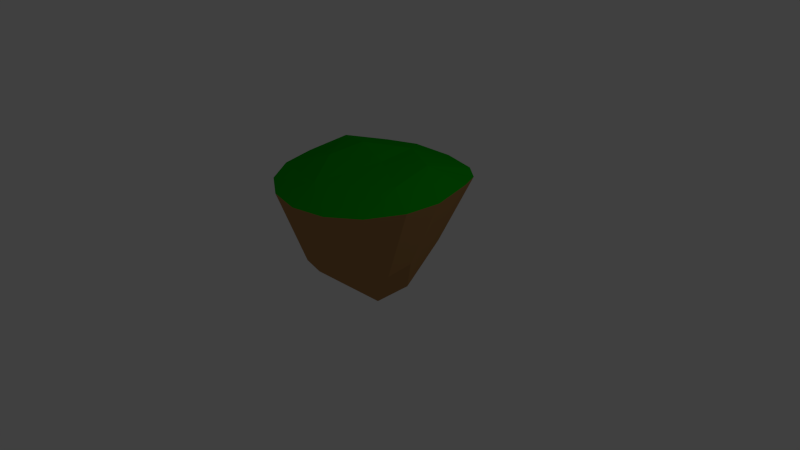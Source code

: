 # Source: Island_01.blend  (saved by Blender 2.76.0; exported with 4.5.12 LTS)
import bpy
from mathutils import Matrix  # noqa: F401  (used for matrix-valued properties, if any)

bpy.ops.wm.read_factory_settings(use_empty=True)
scene = bpy.context.scene
scene.name = 'Scene'

# ---- collections
col_collection_1 = bpy.data.collections.new('Collection 1'); scene.collection.children.link(col_collection_1)

# ---- materials (node trees are filled in below, after node groups)
mat_brown = bpy.data.materials.new('Brown')
mat_brown.alpha_threshold = 0.0
mat_brown.use_transparent_shadow = False
mat_brown.diffuse_color = (0.4385, 0.2321, 0.08563, 1.0)
mat_brown.roughness = 0.5
mat_green = bpy.data.materials.new('Green')
mat_green.alpha_threshold = 0.0
mat_green.use_transparent_shadow = False
mat_green.diffuse_color = (0.002188, 0.2957, 0.00307, 1.0)
mat_green.roughness = 0.5

# ---- material node trees

# ---- world
world_world = bpy.data.worlds.new('World'); scene.world = world_world
world_world.color = (0.05088, 0.05088, 0.05088)
world_world.use_sun_shadow = False
world_world.sun_shadow_jitter_overblur = 0.0
world_world.cycles.sampling_method = 'MANUAL'
world_world.cycles.sample_map_resolution = 256

# ---- cameras
cam_camera = bpy.data.cameras.new('Camera')
cam_camera.clip_end = 100.0
cam_camera.lens = 35.0
cam_camera.sensor_width = 32.0
cam_camera.sensor_height = 18.0
cam_camera.ortho_scale = 7.314
cam_camera.dof.focus_distance = 0.0
cam_camera.dof.aperture_fstop = 128.0

# ---- lights
light_lamp = bpy.data.lights.new('Lamp', 'POINT')
light_lamp.transmission_factor = 0.0
light_lamp.cutoff_distance = 30.0
light_lamp.energy = 100.0
light_lamp.shadow_buffer_clip_start = 1.001
light_lamp.shadow_soft_size = 0.1
light_lamp.shadow_maximum_resolution = 0.006
light_lamp.use_absolute_resolution = True
light_lamp.cycles.use_multiple_importance_sampling = False

# ---- meshes
me_cone = bpy.data.meshes.new('Cone')
me_cone.from_pydata([(1.915e-05, 0.003914, -1.002), (0.0, 1.05, -0.9651), (0.3827, 0.974, -0.9691), (0.7071, 0.7575, -0.9803), (0.9239, 0.4335, -0.9971), (1.0, 0.04345, -1.014), (0.9303, -0.4058, -1.032), (0.7166, -0.7974, -0.9926), (0.04579, -0.009248, 0.4884), (0.3869, -1.016, -0.9658), (0.002108, -1.08, -0.9585), (-0.3777, -0.9975, -0.992), (-0.6948, -0.7809, -1.037), (-0.9088, -0.432, -1.09), (-0.9953, -0.008237, -1.035), (-0.9239, 0.4123, -0.9986), (-0.7071, 0.7575, -0.9803), (-0.3827, 0.974, -0.9691), (0.2551, 0.6966, -0.9747), (0.1276, 0.3589, -1.001), (0.0, 0.3843, -0.9996), (0.0, 0.7472, -0.9704), (0.1276, 1.025, -0.9664), (0.2551, 0.9993, -0.9678), (0.4714, 0.5526, -0.9866), (0.2357, 0.2868, -1.005), (0.4908, 0.9018, -0.9728), (0.599, 0.8297, -0.9765), (0.6159, 0.3371, -1.005), (0.308, 0.1788, -1.01), (0.7794, 0.6495, -0.9859), (0.8516, 0.5415, -0.9915), (0.667, 0.07652, -1.026), (0.334, 0.04934, -1.021), (0.9493, 0.3061, -1.004), (0.9746, 0.1788, -1.01), (0.6237, -0.2449, -1.063), (0.3117, -0.1034, -1.039), (0.9755, -0.09397, -1.021), (0.9528, -0.2463, -1.031), (0.4844, -0.5379, -1.05), (0.2422, -0.2435, -1.045), (0.8606, -0.5433, -1.028), (0.7894, -0.675, -1.014), (0.2556, -0.2452, 0.2207), (0.4742, -0.4613, -0.335), (0.266, -0.6897, -1.024), (0.1343, -0.3321, -1.036), (0.6074, -0.8776, -0.9989), (0.4973, -0.9492, -0.9814), (0.009821, -0.7346, -1.02), (0.006544, -0.3591, -1.034), (0.2587, -1.037, -0.9633), (0.1304, -1.059, -0.9609), (-0.244, -0.68, -1.036), (-0.1208, -0.3328, -1.037), (-0.1245, -1.053, -0.9697), (-0.2511, -1.025, -0.9808), (-0.4568, -0.5344, -1.071), (-0.2283, -0.26, -1.044), (-0.4834, -0.9253, -0.991), (-0.5891, -0.8531, -1.014), (-0.6011, -0.3016, -1.09), (-0.3018, -0.138, -1.043), (-0.7642, -0.6711, -1.066), (-0.8354, -0.5541, -1.085), (-0.6605, 0.007985, -1.051), (-0.3305, 0.01782, -1.028), (-0.9365, -0.2901, -1.083), (-0.9657, -0.1481, -1.063), (-0.6159, 0.3173, -1.004), (-0.3078, 0.1706, -1.01), (-0.9732, 0.1335, -1.012), (-0.9493, 0.2747, -1.002), (-0.4714, 0.5526, -0.9866), (-0.2357, 0.2868, -1.005), (-0.8516, 0.5338, -0.9929), (-0.7794, 0.6495, -0.9859), (-0.2551, 0.6966, -0.9747), (-0.1276, 0.3589, -1.001), (-0.599, 0.8297, -0.9765), (-0.4908, 0.9018, -0.9728), (-0.2551, 0.9993, -0.9678), (-0.1276, 1.025, -0.9664), (-0.02264, 0.7099, -0.2018), (-0.04347, 0.2055, 0.2071), (0.08591, 0.1946, 0.204), (0.2333, 0.6659, -0.2129), (0.2018, 0.1415, 0.2019), (0.452, 0.5301, -0.2438), (0.2865, 0.05759, 0.2006), (0.6003, 0.3232, -0.292), (0.3265, -0.04413, 0.2019), (0.6579, 0.07504, -0.3931), (0.3155, -0.1507, 0.2075), (0.6146, -0.2163, -0.4542), (0.1565, -0.3056, 0.2399), (0.2612, -0.6024, -0.1745), (0.03362, -0.3281, 0.2601), (0.006426, -0.647, -0.1539), (-0.09558, -0.3013, 0.2729), (-0.2508, -0.5957, -0.2082), (-0.2116, -0.2461, 0.2668), (-0.4688, -0.4583, -0.2779), (-0.296, -0.1704, 0.2463), (-0.6152, -0.2615, -0.3866), (-0.3354, -0.07803, 0.2281), (-0.6726, 0.002031, -0.3991), (-0.3241, 0.01584, 0.2178), (-0.6305, 0.282, -0.303), (-0.2649, 0.1035, 0.2139), (-0.4906, 0.5107, -0.2411), (-0.1666, 0.172, 0.211), (-0.2768, 0.6554, -0.2122), (-0.1497, 0.6827, -0.202), (-0.3837, 0.5831, -0.2211), (-0.5609, 0.3996, -0.2608), (-0.6518, 0.1432, -0.3556), (-0.6434, -0.1351, -0.4141), (-0.5416, -0.3636, -0.3317), (-0.36, -0.5272, -0.2372), (-0.1216, -0.6247, -0.1701), (0.1346, -0.6279, -0.1548), (0.3676, -0.5353, -0.2446), (0.5448, -0.3435, -0.4153), (0.6365, -0.066, -0.437), (0.6288, 0.2023, -0.3347), (0.5261, 0.4266, -0.266), (0.3426, 0.598, -0.2273), (0.1053, 0.6879, -0.2044), (-0.1276, 0.7219, -0.9726), (-0.3633, 0.6246, -0.9807), (-0.5437, 0.4397, -0.9961), (-0.6398, 0.1675, -1.02), (-0.6301, -0.1504, -1.077), (-0.528, -0.4207, -1.086), (-0.3504, -0.6072, -1.054), (-0.1171, -0.7073, -1.028), (0.1379, -0.7121, -1.022), (0.3758, -0.6208, -1.036), (0.555, -0.395, -1.065), (0.6446, -0.07587, -1.047), (0.6413, 0.21, -1.015), (0.5437, 0.4449, -0.9956), (0.3633, 0.6246, -0.9807), (0.1276, 0.7219, -0.9726), (0.3793, -0.7758, -0.5659)], [], [(0, 20, 19), (0, 19, 25), (0, 25, 29), (0, 29, 33), (0, 33, 37), (0, 37, 41), (0, 41, 47), (0, 47, 51), (0, 51, 55), (0, 55, 59), (0, 59, 63), (0, 63, 67), (0, 67, 71), (0, 71, 75), (0, 75, 79), (0, 79, 20), (1, 84, 22), (2, 87, 26), (3, 89, 30), (4, 91, 34), (5, 93, 38), (6, 95, 42), (7, 45, 48), (9, 97, 52), (10, 99, 56), (11, 101, 60), (12, 103, 64), (13, 105, 68), (14, 107, 72), (15, 109, 76), (16, 111, 80), (17, 113, 82), (83, 84, 1), (82, 114, 83), (83, 114, 84), (114, 85, 84), (82, 113, 114), (113, 112, 114), (114, 112, 85), (112, 8, 85), (81, 113, 17), (80, 115, 81), (81, 115, 113), (115, 112, 113), (80, 111, 115), (111, 110, 115), (115, 110, 112), (110, 8, 112), (77, 111, 16), (76, 116, 77), (77, 116, 111), (116, 110, 111), (76, 109, 116), (109, 108, 116), (116, 108, 110), (108, 8, 110), (73, 109, 15), (72, 117, 73), (73, 117, 109), (117, 108, 109), (72, 107, 117), (107, 106, 117), (117, 106, 108), (106, 8, 108), (69, 107, 14), (68, 118, 69), (69, 118, 107), (118, 106, 107), (68, 105, 118), (105, 104, 118), (118, 104, 106), (104, 8, 106), (65, 105, 13), (64, 119, 65), (65, 119, 105), (119, 104, 105), (64, 103, 119), (103, 102, 119), (119, 102, 104), (102, 8, 104), (61, 103, 12), (60, 120, 61), (61, 120, 103), (120, 102, 103), (60, 101, 120), (101, 100, 120), (120, 100, 102), (100, 8, 102), (57, 101, 11), (56, 121, 57), (57, 121, 101), (121, 100, 101), (56, 99, 121), (99, 98, 121), (121, 98, 100), (98, 8, 100), (53, 99, 10), (52, 122, 53), (53, 122, 99), (122, 98, 99), (52, 97, 122), (97, 96, 122), (122, 96, 98), (96, 8, 98), (49, 146, 97, 9), (48, 123, 49), (49, 123, 97, 146), (123, 96, 97), (48, 45, 123), (45, 44, 123), (123, 44, 96), (44, 8, 96), (43, 45, 7), (42, 124, 43), (43, 124, 45), (124, 44, 45), (42, 95, 124), (95, 94, 124), (124, 94, 44), (94, 8, 44), (39, 95, 6), (38, 125, 39), (39, 125, 95), (125, 94, 95), (38, 93, 125), (93, 92, 125), (125, 92, 94), (92, 8, 94), (35, 93, 5), (34, 126, 35), (35, 126, 93), (126, 92, 93), (34, 91, 126), (91, 90, 126), (126, 90, 92), (90, 8, 92), (31, 91, 4), (30, 127, 31), (31, 127, 91), (127, 90, 91), (30, 89, 127), (89, 88, 127), (127, 88, 90), (88, 8, 90), (27, 89, 3), (26, 128, 27), (27, 128, 89), (128, 88, 89), (26, 87, 128), (87, 86, 128), (128, 86, 88), (86, 8, 88), (23, 87, 2), (22, 129, 23), (23, 129, 87), (129, 86, 87), (22, 84, 129), (84, 85, 129), (129, 85, 86), (85, 8, 86), (21, 83, 1), (20, 130, 21), (21, 130, 83), (130, 82, 83), (20, 79, 130), (79, 78, 130), (130, 78, 82), (78, 17, 82), (78, 81, 17), (79, 131, 78), (78, 131, 81), (131, 80, 81), (79, 75, 131), (75, 74, 131), (131, 74, 80), (74, 16, 80), (74, 77, 16), (75, 132, 74), (74, 132, 77), (132, 76, 77), (75, 71, 132), (71, 70, 132), (132, 70, 76), (70, 15, 76), (70, 73, 15), (71, 133, 70), (70, 133, 73), (133, 72, 73), (71, 67, 133), (67, 66, 133), (133, 66, 72), (66, 14, 72), (66, 69, 14), (67, 134, 66), (66, 134, 69), (134, 68, 69), (67, 63, 134), (63, 62, 134), (134, 62, 68), (62, 13, 68), (62, 65, 13), (63, 135, 62), (62, 135, 65), (135, 64, 65), (63, 59, 135), (59, 58, 135), (135, 58, 64), (58, 12, 64), (58, 61, 12), (59, 136, 58), (58, 136, 61), (136, 60, 61), (59, 55, 136), (55, 54, 136), (136, 54, 60), (54, 11, 60), (54, 57, 11), (55, 137, 54), (54, 137, 57), (137, 56, 57), (55, 51, 137), (51, 50, 137), (137, 50, 56), (50, 10, 56), (50, 53, 10), (51, 138, 50), (50, 138, 53), (138, 52, 53), (51, 47, 138), (47, 46, 138), (138, 46, 52), (46, 9, 52), (46, 49, 9), (47, 139, 46), (46, 139, 49), (139, 48, 49), (47, 41, 139), (41, 40, 139), (139, 40, 48), (40, 7, 48), (40, 43, 7), (41, 140, 40), (40, 140, 43), (140, 42, 43), (41, 37, 140), (37, 36, 140), (140, 36, 42), (36, 6, 42), (36, 39, 6), (37, 141, 36), (36, 141, 39), (141, 38, 39), (37, 33, 141), (33, 32, 141), (141, 32, 38), (32, 5, 38), (32, 35, 5), (33, 142, 32), (32, 142, 35), (142, 34, 35), (33, 29, 142), (29, 28, 142), (142, 28, 34), (28, 4, 34), (28, 31, 4), (29, 143, 28), (28, 143, 31), (143, 30, 31), (29, 25, 143), (25, 24, 143), (143, 24, 30), (24, 3, 30), (24, 27, 3), (25, 144, 24), (24, 144, 27), (144, 26, 27), (25, 19, 144), (19, 18, 144), (144, 18, 26), (18, 2, 26), (18, 23, 2), (19, 145, 18), (18, 145, 23), (145, 22, 23), (19, 20, 145), (20, 21, 145), (145, 21, 22), (21, 1, 22)])
me_cone.polygons.foreach_set('material_index', [1, 1, 1, 1, 1, 1, 1, 1, 1, 1, 1, 1, 1, 1, 1, 1, 0, 0, 0, 0, 0, 0, 0, 0, 0, 0, 0, 0, 0, 0, 0, 0, 0, 0, 0, 0, 0, 0, 0, 0, 0, 0, 0, 0, 0, 0, 0, 0, 0, 0, 0, 0, 0, 0, 0, 0, 0, 0, 0, 0, 0, 0, 0, 0, 0, 0, 0, 0, 0, 0, 0, 0, 0, 0, 0, 0, 0, 0, 0, 0, 0, 0, 0, 0, 0, 0, 0, 0, 0, 0, 0, 0, 0, 0, 0, 0, 0, 0, 0, 0, 0, 0, 0, 0, 0, 0, 0, 0, 0, 0, 0, 0, 0, 0, 0, 0, 0, 0, 0, 0, 0, 0, 0, 0, 0, 0, 0, 0, 0, 0, 0, 0, 0, 0, 0, 0, 0, 0, 0, 0, 0, 0, 0, 0, 0, 0, 0, 0, 0, 0, 0, 0, 0, 0, 0, 0, 0, 0, 0, 0, 1, 1, 1, 1, 1, 1, 1, 1, 1, 1, 1, 1, 1, 1, 1, 1, 1, 1, 1, 1, 1, 1, 1, 1, 1, 1, 1, 1, 1, 1, 1, 1, 1, 1, 1, 1, 1, 1, 1, 1, 1, 1, 1, 1, 1, 1, 1, 1, 1, 1, 1, 1, 1, 1, 1, 1, 1, 1, 1, 1, 1, 1, 1, 1, 1, 1, 1, 1, 1, 1, 1, 1, 1, 1, 1, 1, 1, 1, 1, 1, 1, 1, 1, 1, 1, 1, 1, 1, 1, 1, 1, 1, 1, 1, 1, 1, 1, 1, 1, 1, 1, 1, 1, 1, 1, 1, 1, 1, 1, 1, 1, 1, 1, 1, 1, 1, 1, 1, 1, 1, 1, 1, 1, 1, 1, 1, 1, 1])
me_cone.materials.append(mat_brown)
me_cone.materials.append(mat_green)
me_cone.use_remesh_preserve_volume = False
me_cone.use_remesh_preserve_attributes = False
me_cone.use_mirror_vertex_groups = False
me_cone.update()

# ---- objects
ob_cone = bpy.data.objects.new('Cone', me_cone)
ob_lamp = bpy.data.objects.new('Lamp', light_lamp)
ob_camera = bpy.data.objects.new('Camera', cam_camera)

# ---- transforms, parenting, visibility, modifiers, constraints
ob_cone.location = (0.0, 0.0, 0.0)
ob_cone.rotation_euler = (3.142, -0.0, 0.0)
ob_cone.lineart.crease_threshold = 0.0
_m = ob_cone.modifiers.new('Displace', 'DISPLACE')
_m.mid_level = 0.0
_m.strength = 0.2
_m = ob_cone.modifiers.new('Decimate', 'DECIMATE')
_m.ratio = 0.29
ob_lamp.location = (4.076, 1.005, 5.904)
ob_lamp.rotation_euler = (0.6503, 0.05522, 1.866)
ob_lamp.lock_rotations_4d = False
ob_lamp.empty_display_type = 'ARROWS'
ob_lamp.color = (0.0, 0.0, 0.0, 0.0)
ob_lamp.lineart.crease_threshold = 0.0
ob_camera.location = (7.481, -6.508, 5.344)
ob_camera.rotation_euler = (1.109, 0.01082, 0.8149)
ob_camera.lock_rotations_4d = False
ob_camera.empty_display_type = 'ARROWS'
ob_camera.color = (0.0, 0.0, 0.0, 0.0)
ob_camera.display_type = 'WIRE'
ob_camera.lineart.crease_threshold = 0.0

# ---- collection membership
col_collection_1.objects.link(ob_cone)
col_collection_1.objects.link(ob_lamp)
col_collection_1.objects.link(ob_camera)

# ---- scene / render settings (as saved in the file)
scene.camera = ob_camera
scene.frame_start = 1; scene.frame_end = 250; scene.frame_set(1)
scene.render.engine = 'BLENDER_EEVEE_NEXT'
scene.render.resolution_percentage = 50
scene.render.dither_intensity = 0.0
scene.cycles.use_denoising = False
scene.cycles.samples = 10
scene.cycles.sampling_pattern = 'TABULATED_SOBOL'
scene.cycles.light_sampling_threshold = 0.0
scene.cycles.use_adaptive_sampling = False
scene.cycles.use_light_tree = False
scene.cycles.blur_glossy = 0.0
scene.cycles.pixel_filter_type = 'GAUSSIAN'
scene.cycles.sample_clamp_indirect = 0.0
scene.view_settings.view_transform = 'Standard'
bpy.context.view_layer.update()
